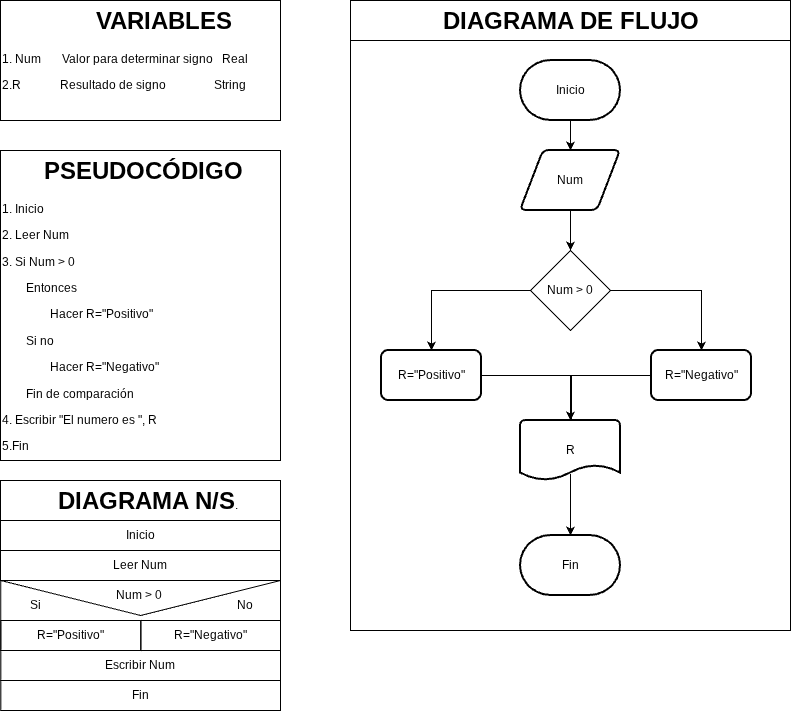

The diagram above was exported from draw.io. Its source (the exported page's mxGraphModel, read from the mxfile embedded in the PNG):
<mxGraphModel dx="1030" dy="1731" grid="1" gridSize="10" guides="1" tooltips="1" connect="1" arrows="1" fold="1" page="1" pageScale="1" pageWidth="827" pageHeight="1169" math="0" shadow="0">
  <root>
    <mxCell id="0" />
    <mxCell id="1" parent="0" />
    <mxCell id="tmNOo1bMq3qfsmwYDPml-1" parent="1" style="shape=message;html=1;html=1;outlineConnect=0;labelPosition=center;verticalLabelPosition=bottom;align=center;verticalAlign=top;rotation=0;fillColor=none;" value="" vertex="1">
      <mxGeometry height="70" width="279.65" x="19.350000000000023" y="-559.9999755859375" as="geometry" />
    </mxCell>
    <mxCell id="tmNOo1bMq3qfsmwYDPml-2" parent="1" style="text;html=1;whiteSpace=wrap;overflow=hidden;rounded=0;perimeterSpacing=1;strokeColor=default;" value="&lt;h1 style=&quot;text-align: center; margin-top: 0px;&quot;&gt;&amp;nbsp; &amp;nbsp; &amp;nbsp; PSEUDOCÓDIGO&lt;/h1&gt;&lt;p&gt;1. Inicio&lt;/p&gt;&lt;p&gt;2. Leer Num&lt;/p&gt;&lt;p&gt;3. Si Num &amp;gt; 0&lt;/p&gt;&lt;p&gt;&lt;span style=&quot;white-space: pre;&quot;&gt;&#09;&lt;/span&gt;Entonces&lt;br&gt;&lt;/p&gt;&lt;p&gt;&lt;span style=&quot;white-space: pre;&quot;&gt;&#09;&lt;/span&gt;&lt;span style=&quot;white-space: pre;&quot;&gt;&#09;&lt;/span&gt;Hacer R=&quot;Positivo&quot;&lt;br&gt;&lt;/p&gt;&lt;p&gt;&lt;span style=&quot;white-space: pre;&quot;&gt;&#09;&lt;/span&gt;Si no&lt;br&gt;&lt;/p&gt;&lt;p&gt;&lt;span style=&quot;white-space: pre;&quot;&gt;&#09;&lt;/span&gt;&lt;span style=&quot;white-space: pre;&quot;&gt;&#09;&lt;/span&gt;Hacer R=&quot;Negativo&quot;&lt;br&gt;&lt;/p&gt;&lt;p&gt;&lt;span style=&quot;white-space: pre;&quot;&gt;&#09;&lt;/span&gt;Fin de comparación&lt;br&gt;&lt;/p&gt;&lt;p&gt;4. Escribir &quot;El numero es &quot;, R&lt;/p&gt;&lt;p&gt;&lt;span style=&quot;background-color: transparent; color: light-dark(rgb(0, 0, 0), rgb(255, 255, 255));&quot;&gt;5.Fin&lt;/span&gt;&lt;/p&gt;&lt;p&gt;&lt;br&gt;&lt;/p&gt;" vertex="1">
      <mxGeometry height="310" width="280" x="19" y="-990" as="geometry" />
    </mxCell>
    <mxCell id="tmNOo1bMq3qfsmwYDPml-3" parent="1" style="text;html=1;whiteSpace=wrap;overflow=hidden;rounded=0;perimeterSpacing=1;strokeColor=default;" value="&lt;h1 style=&quot;text-align: center; margin-top: 0px;&quot;&gt;&amp;nbsp; &amp;nbsp; &amp;nbsp; &amp;nbsp; &amp;nbsp; &amp;nbsp;VARIABLES&lt;/h1&gt;&lt;p&gt;1. Num&amp;nbsp; &amp;nbsp; &amp;nbsp; &amp;nbsp;Valor para determinar signo&amp;nbsp; &amp;nbsp;Real&lt;/p&gt;&lt;p&gt;2.R&amp;nbsp; &amp;nbsp; &amp;nbsp; &amp;nbsp; &amp;nbsp; &amp;nbsp; &amp;nbsp;Resultado de signo&amp;nbsp; &amp;nbsp; &amp;nbsp; &amp;nbsp; &amp;nbsp; &amp;nbsp; &amp;nbsp; &amp;nbsp; String&lt;/p&gt;&lt;p&gt;&lt;br&gt;&lt;/p&gt;&lt;p&gt;&lt;br&gt;&lt;/p&gt;&lt;p&gt;&lt;br&gt;&lt;/p&gt;" vertex="1">
      <mxGeometry height="120" width="280" x="19" y="-1139.9999755859376" as="geometry" />
    </mxCell>
    <mxCell id="tmNOo1bMq3qfsmwYDPml-4" parent="1" style="text;html=1;whiteSpace=wrap;overflow=hidden;rounded=0;perimeterSpacing=1;strokeColor=default;" value="&lt;h1 style=&quot;text-align: center; margin-top: 0px;&quot;&gt;&amp;nbsp; &amp;nbsp; &amp;nbsp; &amp;nbsp; DIAGRAMA N/S&lt;span style=&quot;background-color: transparent; color: light-dark(rgb(0, 0, 0), rgb(255, 255, 255)); font-size: 12px; font-weight: normal; text-align: left;&quot;&gt;.&lt;/span&gt;&lt;/h1&gt;&lt;p&gt;&lt;br&gt;&lt;/p&gt;" vertex="1">
      <mxGeometry height="40" width="280" x="19" y="-659.9999755859375" as="geometry" />
    </mxCell>
    <mxCell id="tmNOo1bMq3qfsmwYDPml-5" parent="1" style="rounded=0;whiteSpace=wrap;html=1;fillColor=none;" value="Inicio" vertex="1">
      <mxGeometry height="30" width="280" x="19" y="-619.9999755859375" as="geometry" />
    </mxCell>
    <mxCell id="tmNOo1bMq3qfsmwYDPml-6" parent="1" style="rounded=0;whiteSpace=wrap;html=1;fillColor=none;" value="Leer Num" vertex="1">
      <mxGeometry height="30" width="280" x="19" y="-589.9999755859375" as="geometry" />
    </mxCell>
    <mxCell id="tmNOo1bMq3qfsmwYDPml-7" parent="1" style="rounded=0;whiteSpace=wrap;html=1;fillColor=none;" value="Escribir Num" vertex="1">
      <mxGeometry height="30" width="279.65" x="19.350000000000023" y="-489.9999755859375" as="geometry" />
    </mxCell>
    <mxCell id="tmNOo1bMq3qfsmwYDPml-8" parent="1" style="rounded=0;whiteSpace=wrap;html=1;fillColor=none;" value="Fin" vertex="1">
      <mxGeometry height="30" width="279.65" x="19.350000000000023" y="-459.9999755859375" as="geometry" />
    </mxCell>
    <mxCell id="tmNOo1bMq3qfsmwYDPml-10" parent="1" style="rounded=0;whiteSpace=wrap;html=1;fillColor=none;" value="R=&quot;Positivo&quot;" vertex="1">
      <mxGeometry height="30" width="140" x="19.350000000000023" y="-519.9999755859375" as="geometry" />
    </mxCell>
    <mxCell id="tmNOo1bMq3qfsmwYDPml-11" parent="1" style="rounded=0;whiteSpace=wrap;html=1;fillColor=none;" value="R=&quot;Negativo&quot;" vertex="1">
      <mxGeometry height="30" width="139.65" x="159.35000000000002" y="-519.9999755859375" as="geometry" />
    </mxCell>
    <mxCell id="tmNOo1bMq3qfsmwYDPml-12" parent="1" style="text;html=1;whiteSpace=wrap;strokeColor=none;fillColor=none;align=center;verticalAlign=middle;rounded=0;autosize=1;resizable=0;" value="Num &amp;gt; 0&amp;nbsp;" vertex="1">
      <mxGeometry height="30" width="70" x="124" y="-559.9999755859375" as="geometry" />
    </mxCell>
    <mxCell id="tmNOo1bMq3qfsmwYDPml-13" parent="1" style="text;html=1;whiteSpace=wrap;overflow=hidden;rounded=0;perimeterSpacing=1;strokeColor=default;" value="&lt;h1 style=&quot;text-align: center; margin-top: 0px;&quot;&gt;&amp;nbsp; &amp;nbsp; &amp;nbsp; &amp;nbsp; &amp;nbsp; &amp;nbsp; &amp;nbsp;DIAGRAMA DE FLUJO&lt;/h1&gt;&lt;p&gt;&lt;br&gt;&lt;/p&gt;" vertex="1">
      <mxGeometry height="40" width="440" x="369" y="-1139.9999755859376" as="geometry" />
    </mxCell>
    <mxCell id="tmNOo1bMq3qfsmwYDPml-14" parent="1" style="rounded=0;whiteSpace=wrap;html=1;fillColor=none;" value="" vertex="1">
      <mxGeometry height="590" width="440" x="369" y="-1100" as="geometry" />
    </mxCell>
    <mxCell id="tmNOo1bMq3qfsmwYDPml-17" parent="1" style="text;html=1;whiteSpace=wrap;strokeColor=none;fillColor=none;align=center;verticalAlign=middle;rounded=0;autosize=1;resizable=0;" value="No&lt;span style=&quot;color: rgba(0, 0, 0, 0); font-family: monospace; font-size: 0px; text-align: start; white-space: nowrap;&quot;&gt;%3CmxGraphModel%3E%3Croot%3E%3CmxCell%20id%3D%220%22%2F%3E%3CmxCell%20id%3D%221%22%20parent%3D%220%22%2F%3E%3CmxCell%20id%3D%222%22%20parent%3D%221%22%20style%3D%22text%3Bhtml%3D1%3BwhiteSpace%3Dwrap%3BstrokeColor%3Dnone%3BfillColor%3Dnone%3Balign%3Dcenter%3BverticalAlign%3Dmiddle%3Brounded%3D0%3Bautosize%3D1%3Bresizable%3D0%3B%22%20value%3D%22Num%20%26amp%3Bgt%3B%200%26amp%3Bnbsp%3B%22%20vertex%3D%221%22%3E%3CmxGeometry%20height%3D%2230%22%20width%3D%2270%22%20x%3D%22124%22%20y%3D%22-559.9999755859375%22%20as%3D%22geometry%22%2F%3E%3C%2FmxCell%3E%3C%2Froot%3E%3C%2FmxGraphModel%3E&lt;/span&gt;&lt;span style=&quot;color: rgba(0, 0, 0, 0); font-family: monospace; font-size: 0px; text-align: start; white-space: nowrap;&quot;&gt;%3CmxGraphModel%3E%3Croot%3E%3CmxCell%20id%3D%220%22%2F%3E%3CmxCell%20id%3D%221%22%20parent%3D%220%22%2F%3E%3CmxCell%20id%3D%222%22%20parent%3D%221%22%20style%3D%22text%3Bhtml%3D1%3BwhiteSpace%3Dwrap%3BstrokeColor%3Dnone%3BfillColor%3Dnone%3Balign%3Dcenter%3BverticalAlign%3Dmiddle%3Brounded%3D0%3Bautosize%3D1%3Bresizable%3D0%3B%22%20value%3D%22Num%20%26amp%3Bgt%3B%200%26amp%3Bnbsp%3B%22%20vertex%3D%221%22%3E%3CmxGeometry%20height%3D%2230%22%20width%3D%2270%22%20x%3D%22124%22%20y%3D%22-559.9999755859375%22%20as%3D%22geometry%22%2F%3E%3C%2FmxCell%3E%3C%2Froot%3E%3C%2FmxGraphModel%3E&lt;/span&gt;" vertex="1">
      <mxGeometry height="30" width="40" x="244" y="-550" as="geometry" />
    </mxCell>
    <mxCell id="tmNOo1bMq3qfsmwYDPml-19" parent="1" style="text;html=1;whiteSpace=wrap;strokeColor=none;fillColor=none;align=center;verticalAlign=middle;rounded=0;autosize=1;resizable=0;" value="Si" vertex="1">
      <mxGeometry height="30" width="30" x="39.35000000000002" y="-550" as="geometry" />
    </mxCell>
    <mxCell id="tmNOo1bMq3qfsmwYDPml-24" edge="1" parent="1" source="tmNOo1bMq3qfsmwYDPml-20" style="edgeStyle=orthogonalEdgeStyle;rounded=0;orthogonalLoop=1;jettySize=auto;html=1;exitX=0.5;exitY=1;exitDx=0;exitDy=0;exitPerimeter=0;entryX=0.5;entryY=0;entryDx=0;entryDy=0;" target="tmNOo1bMq3qfsmwYDPml-21">
      <mxGeometry relative="1" as="geometry" />
    </mxCell>
    <mxCell id="tmNOo1bMq3qfsmwYDPml-20" parent="1" style="strokeWidth=2;html=1;shape=mxgraph.flowchart.terminator;whiteSpace=wrap;" value="Inicio" vertex="1">
      <mxGeometry height="60" width="100" x="539" y="-1080" as="geometry" />
    </mxCell>
    <mxCell id="tmNOo1bMq3qfsmwYDPml-23" edge="1" parent="1" source="tmNOo1bMq3qfsmwYDPml-21" style="edgeStyle=orthogonalEdgeStyle;rounded=0;orthogonalLoop=1;jettySize=auto;html=1;exitX=0.5;exitY=1;exitDx=0;exitDy=0;entryX=0.5;entryY=0;entryDx=0;entryDy=0;" target="tmNOo1bMq3qfsmwYDPml-22">
      <mxGeometry relative="1" as="geometry" />
    </mxCell>
    <mxCell id="tmNOo1bMq3qfsmwYDPml-21" parent="1" style="shape=parallelogram;html=1;strokeWidth=2;perimeter=parallelogramPerimeter;whiteSpace=wrap;rounded=1;arcSize=12;size=0.23;" value="Num" vertex="1">
      <mxGeometry height="60" width="100" x="539" y="-990" as="geometry" />
    </mxCell>
    <mxCell id="tmNOo1bMq3qfsmwYDPml-26" edge="1" parent="1" source="tmNOo1bMq3qfsmwYDPml-22" style="edgeStyle=orthogonalEdgeStyle;rounded=0;orthogonalLoop=1;jettySize=auto;html=1;exitX=0;exitY=0.5;exitDx=0;exitDy=0;entryX=0.5;entryY=0;entryDx=0;entryDy=0;" target="tmNOo1bMq3qfsmwYDPml-25">
      <mxGeometry relative="1" as="geometry" />
    </mxCell>
    <mxCell id="tmNOo1bMq3qfsmwYDPml-28" edge="1" parent="1" source="tmNOo1bMq3qfsmwYDPml-22" style="edgeStyle=orthogonalEdgeStyle;rounded=0;orthogonalLoop=1;jettySize=auto;html=1;exitX=1;exitY=0.5;exitDx=0;exitDy=0;entryX=0.5;entryY=0;entryDx=0;entryDy=0;" target="tmNOo1bMq3qfsmwYDPml-27">
      <mxGeometry relative="1" as="geometry" />
    </mxCell>
    <mxCell id="tmNOo1bMq3qfsmwYDPml-22" parent="1" style="rhombus;whiteSpace=wrap;html=1;" value="Num &amp;gt; 0" vertex="1">
      <mxGeometry height="80" width="80" x="549" y="-890" as="geometry" />
    </mxCell>
    <mxCell id="tmNOo1bMq3qfsmwYDPml-25" parent="1" style="rounded=1;whiteSpace=wrap;html=1;absoluteArcSize=1;arcSize=14;strokeWidth=2;" value="R=&quot;Positivo&quot;" vertex="1">
      <mxGeometry height="50" width="100" x="400" y="-790" as="geometry" />
    </mxCell>
    <mxCell id="tmNOo1bMq3qfsmwYDPml-31" edge="1" parent="1" source="tmNOo1bMq3qfsmwYDPml-27" style="edgeStyle=orthogonalEdgeStyle;rounded=0;orthogonalLoop=1;jettySize=auto;html=1;exitX=0;exitY=0.5;exitDx=0;exitDy=0;">
      <mxGeometry relative="1" as="geometry">
        <mxPoint x="590" y="-690" as="targetPoint" />
      </mxGeometry>
    </mxCell>
    <mxCell id="tmNOo1bMq3qfsmwYDPml-27" parent="1" style="rounded=1;whiteSpace=wrap;html=1;absoluteArcSize=1;arcSize=14;strokeWidth=2;" value="R=&quot;Negativo&quot;" vertex="1">
      <mxGeometry height="50" width="100" x="670" y="-790" as="geometry" />
    </mxCell>
    <mxCell id="tmNOo1bMq3qfsmwYDPml-29" parent="1" style="strokeWidth=2;html=1;shape=mxgraph.flowchart.document2;whiteSpace=wrap;size=0.25;" value="R" vertex="1">
      <mxGeometry height="60" width="100" x="539" y="-720" as="geometry" />
    </mxCell>
    <mxCell id="tmNOo1bMq3qfsmwYDPml-30" edge="1" parent="1" source="tmNOo1bMq3qfsmwYDPml-25" style="edgeStyle=orthogonalEdgeStyle;rounded=0;orthogonalLoop=1;jettySize=auto;html=1;exitX=1;exitY=0.5;exitDx=0;exitDy=0;entryX=0.5;entryY=0;entryDx=0;entryDy=0;entryPerimeter=0;" target="tmNOo1bMq3qfsmwYDPml-29">
      <mxGeometry relative="1" as="geometry" />
    </mxCell>
    <mxCell id="tmNOo1bMq3qfsmwYDPml-32" parent="1" style="strokeWidth=2;html=1;shape=mxgraph.flowchart.terminator;whiteSpace=wrap;" value="Fin" vertex="1">
      <mxGeometry height="60" width="100" x="539" y="-605" as="geometry" />
    </mxCell>
    <mxCell id="tmNOo1bMq3qfsmwYDPml-33" edge="1" parent="1" source="tmNOo1bMq3qfsmwYDPml-29" style="endArrow=classic;html=1;rounded=0;entryX=0.5;entryY=0;entryDx=0;entryDy=0;entryPerimeter=0;exitX=0.501;exitY=0.89;exitDx=0;exitDy=0;exitPerimeter=0;" target="tmNOo1bMq3qfsmwYDPml-32" value="">
      <mxGeometry height="50" relative="1" width="50" as="geometry">
        <mxPoint x="700" y="-620" as="sourcePoint" />
        <mxPoint x="750" y="-670" as="targetPoint" />
      </mxGeometry>
    </mxCell>
  </root>
</mxGraphModel>